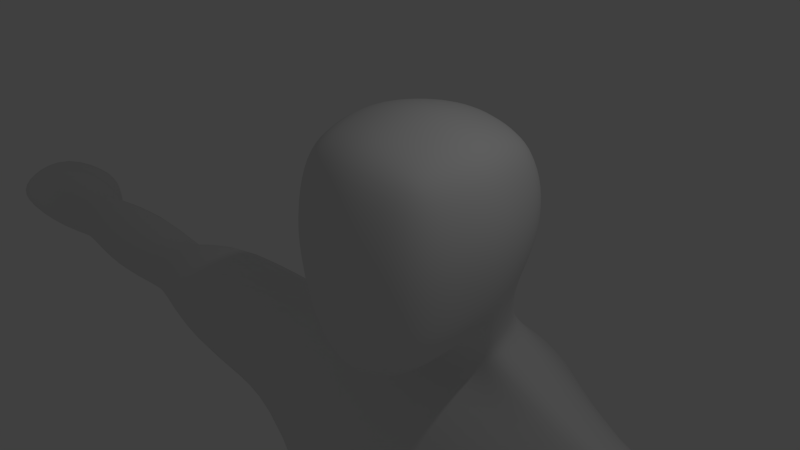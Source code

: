 # Source: boxer.blend  (saved by Blender 2.69.0; exported with 4.5.12 LTS)
import bpy
from mathutils import Matrix  # noqa: F401  (used for matrix-valued properties, if any)

bpy.ops.wm.read_factory_settings(use_empty=True)
scene = bpy.context.scene
scene.name = 'Scene'

# ---- collections
col_collection_1 = bpy.data.collections.new('Collection 1'); scene.collection.children.link(col_collection_1)

# ---- materials (node trees are filled in below, after node groups)
mat_material = bpy.data.materials.new('Material')
mat_material.alpha_threshold = 0.0
mat_material.use_transparent_shadow = False
mat_material.roughness = 0.5
mat_material.line_color = (0.0, 0.0, 0.0, 1.0)

# ---- material node trees

# ---- world
world_world = bpy.data.worlds.new('World'); scene.world = world_world
world_world.color = (0.05088, 0.05088, 0.05088)
world_world.use_sun_shadow = False
world_world.sun_shadow_jitter_overblur = 0.0
world_world.cycles.sampling_method = 'MANUAL'
world_world.cycles.sample_map_resolution = 256

# ---- cameras
cam_camera = bpy.data.cameras.new('Camera')
cam_camera.clip_end = 100.0
cam_camera.lens = 35.0
cam_camera.sensor_width = 32.0
cam_camera.sensor_height = 18.0
cam_camera.ortho_scale = 7.314
cam_camera.dof.focus_distance = 0.0
cam_camera.dof.aperture_fstop = 128.0

# ---- lights
light_lamp = bpy.data.lights.new('Lamp', 'POINT')
light_lamp.transmission_factor = 0.0
light_lamp.cutoff_distance = 30.0
light_lamp.energy = 100.0
light_lamp.shadow_buffer_clip_start = 1.001
light_lamp.shadow_soft_size = 0.1
light_lamp.shadow_maximum_resolution = 0.006
light_lamp.use_absolute_resolution = True
light_lamp.cycles.use_multiple_importance_sampling = False

# ---- meshes
me_cube_001 = bpy.data.meshes.new('Cube.001')
me_cube_001.from_pydata([(1.0, 1.812, -0.6515), (1.0, -0.2486, -1.179), (1.0, 1.812, 1.348), (1.0, -0.209, 1.316), (1.138, 1.29, -0.8274), (1.195, 0.7822, -0.9875), (1.138, 0.2668, -1.124), (0.5, 1.945, -0.7965), (1.138, 2.004, -0.07019), (1.195, 2.061, 0.4298), (1.138, 2.004, 0.9298), (0.5, -0.4063, -1.607), (1.138, -0.3709, -0.4861), (1.195, -0.4124, 0.2071), (1.138, -0.3472, 0.8102), (1.138, 1.291, 1.454), (1.195, 0.791, 1.511), (1.138, 0.291, 1.454), (0.5, 1.945, 1.479), (0.5, -0.3467, 1.454), (0.3613, 2.162, -1.583), (0.7225, 2.066, -1.478), (0.5973, 0.768, -1.413), (0.5688, 0.1364, -1.657), (0.6044, 1.36, 1.663), (0.6476, 0.791, 1.749), (0.6044, 0.2222, 1.663), (1.346, 1.372, -0.2695), (1.433, 0.7891, -0.3543), (1.346, 0.21, -0.4406), (1.441, 1.398, 0.3302), (1.544, 0.791, 0.3164), (1.441, 0.1922, 0.2978), (1.346, 1.372, 0.9393), (1.433, 0.791, 0.964), (1.346, 0.2222, 0.9208), (0.5688, -0.6057, -0.9154), (0.5973, -0.6734, 0.02879), (0.5688, -0.5583, 0.885), (0.5688, 2.213, 1.034), (0.5973, 2.308, 0.4298), (2.903, 1.703, -11.79), (0.5688, 2.213, -0.1746), (2.268, 2.348, -2.696), (1.134, 2.866, -11.14), (4.029, 1.447, -2.999), (4.158, 1.143, -2.871), (1.134, 3.36, -2.696), (2.709, 0.8285, -11.14), (2.58, 1.447, -11.14), (2.268, 2.082, -11.14), (1.355, 0.1968, -8.264), (2.268, 2.082, -8.264), (1.355, 0.7835, -2.985), (2.58, 1.447, -8.264), (2.709, 0.8285, -8.264), (1.134, 2.866, -8.264), (0.8632, 1.322, -1.721), (0.4316, 1.311, -2.028), (0.822, 1.689, -1.605), (0.8413, 2.256, -1.691), (0.4206, 2.368, -1.813), (1.355, 0.1968, -5.778), (1.355, 0.1968, -11.14), (1.005, 1.39, -1.974), (0.5025, 1.378, -2.331), (0.9571, 1.817, -1.839), (1.134, 3.36, -5.362), (4.158, 0.8285, -5.664), (4.029, 1.447, -5.664), (2.268, 2.348, -5.362), (0.3676, 1.613, -14.72), (0.1927, 2.38, -13.27), (0.3313, 0.7036, -13.38), (0.6374, 2.61, -12.26), (0.8148, 0.4641, -12.32), (3.032, 0.5508, -11.79), (2.591, 2.887, -11.79), (3.671, 1.703, -13.18), (1.135, 1.613, -16.12), (0.9601, 2.38, -14.66), (1.099, 0.7036, -14.78), (1.405, 2.61, -13.66), (1.582, 0.4641, -13.72), (3.8, 0.5508, -13.18), (3.358, 2.887, -13.18), (3.671, 1.703, -13.18), (1.135, 1.613, -16.12), (0.9601, 2.38, -14.66), (1.099, 0.7036, -14.78), (1.405, 2.61, -13.66), (1.582, 0.4641, -13.72), (3.8, 0.5508, -13.18), (3.358, 2.887, -13.18), (4.298, 1.703, -15.21), (1.763, 1.613, -18.14), (1.588, 2.38, -16.69), (1.727, 0.7036, -16.8), (2.033, 2.61, -15.68), (2.21, 0.4641, -15.74), (4.428, 0.5508, -15.21), (3.986, 2.887, -15.21), (3.804, 1.67, -18.04), (2.08, 1.613, -18.04), (1.961, 2.092, -18.04), (2.055, 1.046, -18.04), (2.263, 2.235, -18.04), (2.384, 0.8966, -18.04), (3.892, 0.9507, -18.04), (3.592, 2.408, -18.04), (3.735, 1.67, -20.27), (2.01, 1.613, -20.27), (1.891, 2.092, -20.27), (1.986, 1.046, -20.27), (2.194, 2.235, -20.27), (2.314, 0.8966, -20.27), (3.823, 0.9507, -20.27), (3.522, 2.408, -20.27), (4.786, 2.038, -22.32), (1.624, 1.935, -22.32), (1.406, 2.813, -22.32), (1.579, 0.8947, -22.32), (1.961, 3.075, -22.32), (2.182, 0.6207, -22.32), (4.947, 0.7199, -22.32), (4.397, 3.392, -22.32), (3.732, 1.677, -23.88), (1.783, 1.613, -23.88), (1.648, 2.154, -23.88), (1.755, 0.9718, -23.88), (1.99, 2.316, -23.88), (2.126, 0.8029, -23.88), (3.832, 0.864, -23.88), (3.492, 2.512, -23.88), (3.462, 1.663, -25.22), (1.956, 1.613, -25.22), (1.852, 2.031, -25.22), (1.935, 1.118, -25.22), (2.116, 2.156, -25.22), (2.222, 0.9876, -25.22), (3.539, 1.035, -25.22), (3.276, 2.307, -25.22), (3.378, 1.663, -26.33), (1.873, 1.613, -26.33), (1.769, 2.031, -26.33), (1.851, 1.118, -26.33), (2.033, 2.156, -26.33), (2.138, 0.9876, -26.33), (3.455, 1.035, -26.33), (3.193, 2.307, -26.33), (3.378, 1.663, -27.24), (1.873, 1.613, -27.24), (1.769, 2.031, -27.24), (1.851, 1.118, -27.24), (2.033, 2.156, -27.24), (2.138, 0.9876, -27.24), (3.455, 1.035, -27.24), (3.193, 2.307, -27.24), (3.378, 1.663, -27.67), (1.873, 1.613, -27.67), (1.769, 2.031, -27.67), (1.851, 1.118, -27.67), (2.033, 2.156, -27.67), (2.119, 0.9855, -27.63), (3.455, 1.035, -27.63), (3.193, 2.307, -27.67), (3.363, 1.67, -28.25), (1.333, 1.53, -28.25), (1.769, 2.031, -28.25), (1.071, 0.8343, -28.25), (2.033, 2.156, -28.25), (1.901, -1.191, -27.96), (3.661, 1.152, -28.24), (3.193, 2.307, -28.25), (2.728, 1.879, -28.73), (0.9748, 1.322, -28.73), (1.495, 1.96, -28.73), (1.071, 0.8343, -28.73), (1.786, 2.121, -28.73), (1.589, -1.145, -28.0), (3.661, 1.152, -28.71), (2.928, 2.379, -28.73), (2.728, 1.879, -29.06), (0.9748, 1.322, -29.06), (1.079, 1.787, -29.06), (1.071, 0.8343, -29.06), (1.298, 1.981, -29.06), (1.658, 0.8677, -29.06), (3.661, 1.152, -29.04), (2.371, 2.447, -29.06), (1.564, -0.1872, -27.98), (1.822, -0.274, -27.96), (3.075, 0.1359, -27.96), (1.813, 0.2674, -27.86), (1.903, -2.732, -27.67), (4.054, 0.418, -28.25), (1.813, 0.2674, -28.34), (2.214, -2.777, -27.63), (4.054, 0.418, -28.73), (1.813, 0.2674, -28.66), (1.714, -0.2229, -28.98), (4.054, 0.418, -29.06), (3.153, -0.7809, -27.96), (0.8603, -1.355, -28.25), (1.134, 3.36, -4.108), (3.961, -0.5481, -28.25), (0.8603, -1.355, -28.73), (2.268, 2.348, -4.108), (3.961, -0.5481, -28.73), (0.8603, -1.355, -29.06), (1.447, -1.321, -29.06), (3.961, -0.5481, -29.06), (3.467, -2.367, -27.63), (1.042, -2.979, -28.25), (1.933, -4.001, -28.2), (4.143, -2.173, -28.25), (1.042, -2.979, -28.73), (1.933, -4.001, -28.67), (4.143, -2.173, -28.73), (1.042, -2.979, -29.06), (1.933, -4.001, -29.0), (4.143, -2.173, -29.06), (1.355, 0.4729, -4.463), (4.158, 0.9767, -4.35), (3.804, 2.193, -2.991), (4.776, 1.564, -2.643), (5.655, 0.9621, -3.215), (5.43, 1.029, -5.437), (4.458, 1.658, -5.785), (3.579, 2.259, -5.213), (3.308, 2.481, -4.056), (5.926, 0.7404, -4.373), (7.049, 1.84, -3.72), (5.743, 2.193, -2.991), (6.715, 1.564, -2.648), (7.594, 0.9622, -3.215), (7.369, 1.029, -5.434), (6.397, 1.658, -5.785), (5.518, 2.259, -5.213), (5.247, 2.481, -4.056), (7.865, 0.7404, -4.373), (9.459, 2.07, -3.302), (8.021, 1.581, -3.576), (8.9, 1.317, -3.797), (8.675, 1.359, -4.741), (7.703, 1.619, -4.878), (6.824, 1.867, -4.641), (6.553, 1.959, -4.161), (9.171, 1.237, -4.295), (11.02, 1.741, -3.791), (10.43, 1.57, -3.041), (11.31, 1.091, -3.47), (11.09, 1.144, -5.137), (10.11, 1.644, -5.399), (9.234, 2.123, -4.969), (8.963, 2.299, -4.101), (11.58, 0.9145, -4.339), (11.99, 1.582, -3.548), (12.87, 1.355, -3.743), (12.65, 1.332, -4.816), (11.68, 1.612, -4.823), (10.8, 1.757, -4.585), (10.53, 1.812, -4.171), (13.14, 1.382, -4.295), (13.06, 2.037, -3.517), (12.54, 2.043, -3.421), (13.51, 1.571, -3.193), (14.39, 1.119, -3.568), (14.17, 1.169, -5.023), (13.2, 1.641, -5.25), (12.32, 2.093, -4.876), (12.05, 2.259, -4.118), (14.66, 0.953, -4.326), (14.1, 1.536, -3.389), (14.91, 0.9344, -3.647), (14.69, 0.9885, -4.936), (13.72, 1.576, -5.138), (12.84, 2.096, -4.806), (12.57, 2.308, -4.134), (15.18, 0.6423, -4.318), (13.33, 3.002, -3.809), (15.06, 2.151, -3.128), (15.17, 1.104, -3.89), (14.95, 1.21, -4.713), (13.97, 2.18, -4.83), (13.23, 3.022, -4.634), (13.59, 2.934, -4.273), (15.44, 0.7612, -4.313), (15.57, 2.135, -5.279), (-1.0, 1.812, -0.6515), (-1.0, -0.2486, -1.179), (-1.0, 1.812, 1.348), (-1.0, -0.209, 1.316), (-1.138, 1.29, -0.8274), (-1.195, 0.7822, -0.9875), (-1.138, 0.2668, -1.124), (-0.5, 1.945, -0.7965), (0.0, 2.0, -0.8568), (-1.138, 2.004, -0.07019), (-1.195, 2.061, 0.4298), (-1.138, 2.004, 0.9298), (-0.5, -0.4063, -1.607), (0.0, -0.4604, -1.729), (-1.138, -0.3709, -0.4861), (-1.195, -0.4124, 0.2071), (-1.138, -0.3472, 0.8102), (-1.138, 1.291, 1.454), (-1.195, 0.791, 1.511), (-1.138, 0.291, 1.454), (-0.5, 1.945, 1.479), (0.0, 2.0, 1.532), (-0.5, -0.3467, 1.454), (0.0, -0.4037, 1.511), (0.0, 2.202, -1.627), (-0.3613, 2.162, -1.583), (-0.7225, 2.066, -1.478), (-0.5973, 0.768, -1.413), (0.0, 0.7622, -1.586), (-0.5688, 0.1364, -1.657), (0.0, 0.08654, -1.86), (-0.6044, 1.36, 1.663), (-0.6476, 0.791, 1.749), (-0.6044, 0.2222, 1.663), (0.0, 1.388, 1.758), (0.0, 0.791, 1.86), (0.0, 0.1937, 1.758), (-1.346, 1.372, -0.2695), (-1.433, 0.7891, -0.3543), (-1.346, 0.21, -0.4406), (-1.441, 1.398, 0.3302), (-1.544, 0.791, 0.3164), (-1.441, 0.1922, 0.2978), (-1.346, 1.372, 0.9393), (-1.433, 0.791, 0.964), (-1.346, 0.2222, 0.9208), (-0.5688, -0.6057, -0.9154), (0.0, -0.7029, -1.096), (-0.5973, -0.6734, 0.02879), (0.0, -0.7813, -0.04289), (-0.5688, -0.5583, 0.885), (0.0, -0.6456, 0.9181), (-0.5688, 2.213, 1.034), (0.0, 2.3, 1.077), (-0.5973, 2.308, 0.4298), (0.0, 2.41, 0.4298), (-2.903, 1.703, -11.79), (-0.5688, 2.213, -0.1746), (0.0, 2.3, -0.2178), (0.0, 2.99, -11.14), (-2.268, 2.348, -2.696), (-1.134, 2.866, -11.14), (-4.029, 1.447, -2.999), (-4.158, 1.143, -2.871), (-1.134, 3.36, -2.696), (0.0, 3.484, -2.696), (-2.709, 0.8285, -11.14), (-2.58, 1.447, -11.14), (-2.268, 2.082, -11.14), (-1.355, 0.1968, -8.264), (0.0, 0.1838, -8.264), (-2.268, 2.082, -8.264), (-1.355, 0.7835, -2.985), (0.0, 0.7705, -2.985), (-2.58, 1.447, -8.264), (-2.709, 0.8285, -8.264), (-1.134, 2.866, -8.264), (0.0, 2.99, -8.264), (-0.8632, 1.322, -1.721), (-0.4316, 1.311, -2.028), (0.0, 1.307, -2.154), (-0.822, 1.689, -1.605), (-0.8413, 2.256, -1.691), (-0.4206, 2.368, -1.813), (0.0, 2.414, -1.864), (0.0, 0.1838, -5.778), (-1.355, 0.1968, -5.778), (-1.355, 0.1968, -11.14), (0.0, 0.1838, -11.14), (0.0, 3.484, -5.362), (-1.005, 1.39, -1.974), (-0.5025, 1.378, -2.331), (0.0, 1.404, -2.324), (-0.9571, 1.817, -1.839), (-1.134, 3.36, -5.362), (-4.158, 0.8285, -5.664), (-4.029, 1.447, -5.664), (-2.268, 2.348, -5.362), (0.0, 1.709, -14.72), (-0.3676, 1.613, -14.72), (0.0, 2.458, -13.27), (-0.1927, 2.38, -13.27), (-0.3313, 0.7036, -13.38), (0.0, 0.6954, -13.38), (0.0, 2.71, -12.26), (-0.6374, 2.61, -12.26), (-0.8148, 0.4641, -12.32), (0.0, 0.4537, -12.32), (-3.032, 0.5508, -11.79), (-2.591, 2.887, -11.79), (-3.671, 1.703, -13.18), (-1.135, 1.613, -16.12), (-0.9601, 2.38, -14.66), (-1.099, 0.7036, -14.78), (-1.405, 2.61, -13.66), (-1.582, 0.4641, -13.72), (-3.8, 0.5508, -13.18), (-3.358, 2.887, -13.18), (-3.671, 1.703, -13.18), (-1.135, 1.613, -16.12), (-0.9601, 2.38, -14.66), (-1.099, 0.7036, -14.78), (-1.405, 2.61, -13.66), (-1.582, 0.4641, -13.72), (-3.8, 0.5508, -13.18), (-3.358, 2.887, -13.18), (-4.298, 1.703, -15.21), (-1.763, 1.613, -18.14), (-1.588, 2.38, -16.69), (-1.727, 0.7036, -16.8), (-2.033, 2.61, -15.68), (-2.21, 0.4641, -15.74), (-4.428, 0.5508, -15.21), (-3.986, 2.887, -15.21), (-3.804, 1.67, -18.04), (-2.08, 1.613, -18.04), (-1.961, 2.092, -18.04), (-2.055, 1.046, -18.04), (-2.263, 2.235, -18.04), (-2.384, 0.8966, -18.04), (-3.892, 0.9507, -18.04), (-3.592, 2.408, -18.04), (-3.735, 1.67, -20.27), (-2.01, 1.613, -20.27), (-1.891, 2.092, -20.27), (-1.986, 1.046, -20.27), (-2.194, 2.235, -20.27), (-2.314, 0.8966, -20.27), (-3.823, 0.9507, -20.27), (-3.522, 2.408, -20.27), (-4.786, 2.038, -22.32), (-1.624, 1.935, -22.32), (-1.406, 2.813, -22.32), (-1.579, 0.8947, -22.32), (-1.961, 3.075, -22.32), (-2.182, 0.6207, -22.32), (-4.947, 0.7199, -22.32), (-4.397, 3.392, -22.32), (-3.732, 1.677, -23.88), (-1.783, 1.613, -23.88), (-1.648, 2.154, -23.88), (-1.755, 0.9718, -23.88), (-1.99, 2.316, -23.88), (-2.126, 0.8029, -23.88), (-3.832, 0.864, -23.88), (-3.492, 2.512, -23.88), (-3.462, 1.663, -25.22), (-1.956, 1.613, -25.22), (-1.852, 2.031, -25.22), (-1.935, 1.118, -25.22), (-2.116, 2.156, -25.22), (-2.222, 0.9876, -25.22), (-3.539, 1.035, -25.22), (-3.276, 2.307, -25.22), (-3.378, 1.663, -26.33), (-1.873, 1.613, -26.33), (-1.769, 2.031, -26.33), (-1.851, 1.118, -26.33), (-2.033, 2.156, -26.33), (-2.138, 0.9876, -26.33), (-3.455, 1.035, -26.33), (-3.193, 2.307, -26.33), (-3.378, 1.663, -27.24), (-1.873, 1.613, -27.24), (-1.769, 2.031, -27.24), (-1.851, 1.118, -27.24), (-2.033, 2.156, -27.24), (-2.138, 0.9876, -27.24), (-3.455, 1.035, -27.24), (-3.193, 2.307, -27.24), (-3.378, 1.663, -27.67), (-1.873, 1.613, -27.67), (-1.769, 2.031, -27.67), (-1.851, 1.118, -27.67), (-2.033, 2.156, -27.67), (-2.119, 0.9855, -27.63), (-3.455, 1.035, -27.63), (-3.193, 2.307, -27.67), (-3.363, 1.67, -28.25), (-1.333, 1.53, -28.25), (-1.769, 2.031, -28.25), (-1.071, 0.8343, -28.25), (-2.033, 2.156, -28.25), (-1.901, -1.191, -27.96), (-3.661, 1.152, -28.24), (-3.193, 2.307, -28.25), (-2.728, 1.879, -28.73), (-0.9748, 1.322, -28.73), (-1.495, 1.96, -28.73), (-1.071, 0.8343, -28.73), (-1.786, 2.121, -28.73), (-1.589, -1.145, -28.0), (-3.661, 1.152, -28.71), (-2.928, 2.379, -28.73), (-2.728, 1.879, -29.06), (-0.9748, 1.322, -29.06), (-1.079, 1.787, -29.06), (-1.071, 0.8343, -29.06), (-1.298, 1.981, -29.06), (-1.658, 0.8677, -29.06), (-3.661, 1.152, -29.04), (-2.371, 2.447, -29.06), (-1.564, -0.1872, -27.98), (-1.822, -0.274, -27.96), (-3.075, 0.1359, -27.96), (-1.813, 0.2674, -27.86), (-1.903, -2.732, -27.67), (-4.054, 0.418, -28.25), (-1.813, 0.2674, -28.34), (-2.214, -2.777, -27.63), (-4.054, 0.418, -28.73), (-1.813, 0.2674, -28.66), (-1.714, -0.2229, -28.98), (-4.054, 0.418, -29.06), (-3.153, -0.7809, -27.96), (-0.8603, -1.355, -28.25), (-1.134, 3.36, -4.108), (-3.961, -0.5481, -28.25), (-0.8603, -1.355, -28.73), (-2.268, 2.348, -4.108), (-3.961, -0.5481, -28.73), (-0.8603, -1.355, -29.06), (-1.447, -1.321, -29.06), (-3.961, -0.5481, -29.06), (-3.467, -2.367, -27.63), (-1.042, -2.979, -28.25), (-1.933, -4.001, -28.2), (-4.143, -2.173, -28.25), (-1.042, -2.979, -28.73), (-1.933, -4.001, -28.67), (-4.143, -2.173, -28.73), (-1.042, -2.979, -29.06), (-1.933, -4.001, -29.0), (-4.143, -2.173, -29.06), (0.0, 3.484, -4.108), (-1.355, 0.4729, -4.463), (-4.158, 0.9767, -4.35), (0.0, 0.4599, -4.463), (-3.804, 2.193, -2.991), (-4.776, 1.564, -2.643), (-5.655, 0.9621, -3.215), (-5.43, 1.029, -5.437), (-4.458, 1.658, -5.785), (-3.579, 2.259, -5.213), (-3.308, 2.481, -4.056), (-5.926, 0.7404, -4.373), (-7.049, 1.84, -3.72), (-5.743, 2.193, -2.991), (-6.715, 1.564, -2.648), (-7.594, 0.9622, -3.215), (-7.369, 1.029, -5.434), (-6.397, 1.658, -5.785), (-5.518, 2.259, -5.213), (-5.247, 2.481, -4.056), (-7.865, 0.7404, -4.373), (-9.459, 2.07, -3.302), (-8.021, 1.581, -3.576), (-8.9, 1.317, -3.797), (-8.675, 1.359, -4.741), (-7.703, 1.619, -4.878), (-6.824, 1.867, -4.641), (-6.553, 1.959, -4.161), (-9.171, 1.237, -4.295), (-11.02, 1.741, -3.791), (-10.43, 1.57, -3.041), (-11.31, 1.091, -3.47), (-11.09, 1.144, -5.137), (-10.11, 1.644, -5.399), (-9.234, 2.123, -4.969), (-8.963, 2.299, -4.101), (-11.58, 0.9145, -4.339), (-11.99, 1.582, -3.548), (-12.87, 1.355, -3.743), (-12.65, 1.332, -4.816), (-11.68, 1.612, -4.823), (-10.8, 1.757, -4.585), (-10.53, 1.812, -4.171), (-13.14, 1.382, -4.295), (-13.06, 2.037, -3.517), (-12.54, 2.043, -3.421), (-13.51, 1.571, -3.193), (-14.39, 1.119, -3.568), (-14.17, 1.169, -5.023), (-13.2, 1.641, -5.25), (-12.32, 2.093, -4.876), (-12.05, 2.259, -4.118), (-14.66, 0.953, -4.326), (-14.1, 1.536, -3.389), (-14.91, 0.9344, -3.647), (-14.69, 0.9885, -4.936), (-13.72, 1.576, -5.138), (-12.84, 2.096, -4.806), (-12.57, 2.308, -4.134), (-15.18, 0.6423, -4.318), (-13.33, 3.002, -3.809), (-15.06, 2.151, -3.128), (-15.17, 1.104, -3.89), (-14.95, 1.21, -4.713), (-13.97, 2.18, -4.83), (-13.23, 3.022, -4.634), (-13.59, 2.934, -4.273), (-15.44, 0.7612, -4.313), (-15.57, 2.135, -5.279)], [], [(35, 17, 3, 14), (61, 60, 43, 47), (373, 61, 47, 354), (64, 65, 53, 46), (65, 381, 362, 53), (5, 6, 23, 22), (22, 23, 319, 317), (6, 1, 11, 23), (23, 11, 302, 319), (17, 26, 19, 3), (26, 325, 312, 19), (2, 18, 24, 15), (15, 24, 25, 16), (16, 25, 26, 17), (18, 310, 323, 24), (24, 323, 324, 25), (25, 324, 325, 26), (6, 29, 12, 1), (29, 32, 13, 12), (32, 35, 14, 13), (0, 8, 27, 4), (4, 27, 28, 5), (5, 28, 29, 6), (8, 9, 30, 27), (27, 30, 31, 28), (28, 31, 32, 29), (9, 10, 33, 30), (30, 33, 34, 31), (31, 34, 35, 32), (10, 2, 15, 33), (33, 15, 16, 34), (34, 16, 17, 35), (1, 12, 36, 11), (11, 36, 336, 302), (12, 13, 37, 36), (36, 37, 338, 336), (13, 14, 38, 37), (37, 38, 340, 338), (14, 3, 19, 38), (38, 19, 312, 340), (2, 10, 39, 18), (18, 39, 342, 310), (10, 9, 40, 39), (39, 40, 344, 342), (9, 8, 42, 40), (40, 42, 347, 344), (8, 0, 7, 42), (42, 7, 297, 347), (204, 207, 70, 67), (543, 204, 67, 378), (223, 222, 62, 68), (222, 546, 374, 62), (66, 64, 46, 45), (60, 66, 45, 43), (52, 54, 49, 50), (54, 55, 48, 49), (7, 0, 21, 20), (297, 7, 20, 313), (75, 396, 392, 73), (393, 74, 72, 389), (5, 22, 58, 57), (22, 317, 369, 58), (4, 5, 57, 59), (0, 4, 59, 21), (62, 374, 359, 51), (68, 62, 51, 55), (20, 21, 60, 61), (313, 20, 61, 373), (56, 52, 50, 44), (366, 56, 44, 348), (55, 51, 63, 48), (57, 58, 65, 64), (58, 369, 381, 65), (51, 359, 377, 63), (59, 57, 64, 66), (21, 59, 66, 60), (68, 69, 228, 227), (69, 70, 229, 228), (378, 67, 56, 366), (67, 70, 52, 56), (69, 68, 55, 54), (70, 69, 54, 52), (71, 73, 392, 387), (72, 71, 387, 389), (77, 74, 44, 50), (76, 48, 63, 75), (63, 377, 396, 75), (348, 44, 74, 393), (50, 49, 41, 77), (49, 48, 76, 41), (77, 41, 78, 85), (41, 76, 84, 78), (75, 73, 81, 83), (72, 74, 82, 80), (71, 72, 80, 79), (73, 71, 79, 81), (76, 75, 83, 84), (74, 77, 85, 82), (85, 78, 86, 93), (78, 84, 92, 86), (83, 81, 89, 91), (80, 82, 90, 88), (79, 80, 88, 87), (81, 79, 87, 89), (84, 83, 91, 92), (82, 85, 93, 90), (93, 86, 94, 101), (86, 92, 100, 94), (91, 89, 97, 99), (88, 90, 98, 96), (87, 88, 96, 95), (89, 87, 95, 97), (92, 91, 99, 100), (90, 93, 101, 98), (101, 94, 102, 109), (94, 100, 108, 102), (99, 97, 105, 107), (96, 98, 106, 104), (95, 96, 104, 103), (97, 95, 103, 105), (100, 99, 107, 108), (98, 101, 109, 106), (109, 102, 110, 117), (102, 108, 116, 110), (107, 105, 113, 115), (104, 106, 114, 112), (103, 104, 112, 111), (105, 103, 111, 113), (108, 107, 115, 116), (106, 109, 117, 114), (117, 110, 118, 125), (110, 116, 124, 118), (115, 113, 121, 123), (112, 114, 122, 120), (111, 112, 120, 119), (113, 111, 119, 121), (116, 115, 123, 124), (114, 117, 125, 122), (125, 118, 126, 133), (118, 124, 132, 126), (123, 121, 129, 131), (120, 122, 130, 128), (119, 120, 128, 127), (121, 119, 127, 129), (124, 123, 131, 132), (122, 125, 133, 130), (133, 126, 134, 141), (126, 132, 140, 134), (131, 129, 137, 139), (128, 130, 138, 136), (127, 128, 136, 135), (129, 127, 135, 137), (132, 131, 139, 140), (130, 133, 141, 138), (141, 134, 142, 149), (134, 140, 148, 142), (139, 137, 145, 147), (136, 138, 146, 144), (135, 136, 144, 143), (137, 135, 143, 145), (140, 139, 147, 148), (138, 141, 149, 146), (149, 142, 150, 157), (142, 148, 156, 150), (147, 145, 153, 155), (144, 146, 154, 152), (143, 144, 152, 151), (145, 143, 151, 153), (148, 147, 155, 156), (146, 149, 157, 154), (157, 150, 158, 165), (150, 156, 164, 158), (155, 153, 161, 163), (152, 154, 162, 160), (151, 152, 160, 159), (153, 151, 159, 161), (156, 155, 163, 164), (154, 157, 165, 162), (165, 158, 166, 173), (158, 164, 172, 166), (180, 172, 195, 198), (160, 162, 170, 168), (159, 160, 168, 167), (161, 159, 167, 169), (169, 177, 196, 193), (162, 165, 173, 170), (173, 166, 174, 181), (166, 172, 180, 174), (187, 188, 201, 200), (168, 170, 178, 176), (167, 168, 176, 175), (169, 167, 175, 177), (185, 187, 200, 199), (170, 173, 181, 178), (181, 174, 182, 189), (174, 180, 188, 182), (188, 180, 198, 201), (176, 178, 186, 184), (175, 176, 184, 183), (177, 175, 183, 185), (177, 185, 199, 196), (178, 181, 189, 186), (186, 189, 182, 188, 187, 185, 183, 184), (198, 195, 205, 208), (193, 196, 206, 203), (200, 201, 211, 210), (199, 200, 210, 209), (201, 198, 208, 211), (196, 199, 209, 206), (161, 169, 193, 190), (172, 164, 192, 195), (163, 161, 190, 191), (164, 163, 191, 192), (208, 205, 215, 218), (203, 206, 216, 213), (210, 211, 221, 220), (209, 210, 220, 219), (211, 208, 218, 221), (206, 209, 219, 216), (190, 193, 203, 179), (195, 192, 202, 205), (191, 190, 179, 171), (192, 191, 171, 202), (197, 194, 213, 214), (212, 197, 214, 215), (214, 213, 216, 217), (215, 214, 217, 218), (217, 216, 219, 220), (218, 217, 220, 221), (179, 203, 213, 194), (205, 202, 212, 215), (171, 179, 194, 197), (202, 171, 197, 212), (47, 43, 207, 204), (354, 47, 204, 543), (46, 53, 222, 223), (53, 362, 546, 222), (207, 43, 224, 230), (223, 68, 227, 231), (227, 228, 237, 236), (228, 229, 238, 237), (230, 224, 233, 239), (231, 227, 236, 240), (46, 223, 231, 226), (70, 207, 230, 229), (45, 46, 226, 225), (43, 45, 225, 224), (236, 237, 245, 244), (237, 238, 246, 245), (239, 233, 232, 247), (240, 236, 244, 248), (226, 231, 240, 235), (229, 230, 239, 238), (225, 226, 235, 234), (224, 225, 234, 233), (244, 245, 253, 252), (245, 246, 254, 253), (247, 232, 241, 255), (248, 244, 252, 256), (235, 240, 248, 243), (238, 239, 247, 246), (234, 235, 243, 242), (233, 234, 242, 232), (252, 253, 260, 259), (253, 254, 261, 260), (255, 241, 249, 262), (256, 252, 259, 263), (243, 248, 256, 251), (246, 247, 255, 254), (242, 243, 251, 250), (232, 242, 250, 241), (259, 260, 269, 268), (260, 261, 270, 269), (262, 249, 265, 271), (263, 259, 268, 272), (251, 256, 263, 258), (254, 255, 262, 261), (250, 251, 258, 257), (241, 250, 257, 249), (268, 269, 276, 275), (269, 270, 277, 276), (271, 265, 264, 278), (272, 268, 275, 279), (258, 263, 272, 267), (261, 262, 271, 270), (257, 258, 267, 266), (249, 257, 266, 265), (275, 276, 284, 283), (276, 277, 285, 284), (278, 264, 280, 286), (279, 275, 283, 287), (267, 272, 279, 274), (270, 271, 278, 277), (266, 267, 274, 273), (265, 266, 273, 264), (286, 288, 284, 285), (288, 287, 283, 284), (280, 281, 288, 286), (281, 282, 287, 288), (274, 279, 287, 282), (277, 278, 286, 285), (273, 274, 282, 281), (264, 273, 281, 280), (334, 305, 292, 308), (372, 353, 349, 371), (373, 354, 353, 372), (379, 352, 361, 380), (380, 361, 362, 381), (294, 316, 318, 295), (316, 317, 319, 318), (295, 318, 301, 290), (318, 319, 302, 301), (308, 292, 311, 322), (322, 311, 312, 325), (291, 306, 320, 309), (306, 307, 321, 320), (307, 308, 322, 321), (309, 320, 323, 310), (320, 321, 324, 323), (321, 322, 325, 324), (295, 290, 303, 328), (328, 303, 304, 331), (331, 304, 305, 334), (289, 293, 326, 298), (293, 294, 327, 326), (294, 295, 328, 327), (298, 326, 329, 299), (326, 327, 330, 329), (327, 328, 331, 330), (299, 329, 332, 300), (329, 330, 333, 332), (330, 331, 334, 333), (300, 332, 306, 291), (332, 333, 307, 306), (333, 334, 308, 307), (290, 301, 335, 303), (301, 302, 336, 335), (303, 335, 337, 304), (335, 336, 338, 337), (304, 337, 339, 305), (337, 338, 340, 339), (305, 339, 311, 292), (339, 340, 312, 311), (291, 309, 341, 300), (309, 310, 342, 341), (300, 341, 343, 299), (341, 342, 344, 343), (299, 343, 346, 298), (343, 344, 347, 346), (298, 346, 296, 289), (346, 347, 297, 296), (525, 383, 386, 528), (543, 378, 383, 525), (545, 384, 375, 544), (544, 375, 374, 546), (382, 351, 352, 379), (371, 349, 351, 382), (360, 357, 356, 363), (363, 356, 355, 364), (296, 314, 315, 289), (297, 313, 314, 296), (395, 391, 392, 396), (393, 389, 390, 394), (294, 367, 368, 316), (316, 368, 369, 317), (293, 370, 367, 294), (289, 315, 370, 293), (375, 358, 359, 374), (384, 364, 358, 375), (314, 372, 371, 315), (313, 373, 372, 314), (365, 350, 357, 360), (366, 348, 350, 365), (364, 355, 376, 358), (367, 379, 380, 368), (368, 380, 381, 369), (358, 376, 377, 359), (370, 382, 379, 367), (315, 371, 382, 370), (384, 550, 551, 385), (385, 551, 552, 386), (378, 366, 365, 383), (383, 365, 360, 386), (385, 363, 364, 384), (386, 360, 363, 385), (388, 387, 392, 391), (390, 389, 387, 388), (398, 357, 350, 394), (397, 395, 376, 355), (376, 395, 396, 377), (348, 393, 394, 350), (357, 398, 345, 356), (356, 345, 397, 355), (398, 406, 399, 345), (345, 399, 405, 397), (395, 404, 402, 391), (390, 401, 403, 394), (388, 400, 401, 390), (391, 402, 400, 388), (397, 405, 404, 395), (394, 403, 406, 398), (406, 414, 407, 399), (399, 407, 413, 405), (404, 412, 410, 402), (401, 409, 411, 403), (400, 408, 409, 401), (402, 410, 408, 400), (405, 413, 412, 404), (403, 411, 414, 406), (414, 422, 415, 407), (407, 415, 421, 413), (412, 420, 418, 410), (409, 417, 419, 411), (408, 416, 417, 409), (410, 418, 416, 408), (413, 421, 420, 412), (411, 419, 422, 414), (422, 430, 423, 415), (415, 423, 429, 421), (420, 428, 426, 418), (417, 425, 427, 419), (416, 424, 425, 417), (418, 426, 424, 416), (421, 429, 428, 420), (419, 427, 430, 422), (430, 438, 431, 423), (423, 431, 437, 429), (428, 436, 434, 426), (425, 433, 435, 427), (424, 432, 433, 425), (426, 434, 432, 424), (429, 437, 436, 428), (427, 435, 438, 430), (438, 446, 439, 431), (431, 439, 445, 437), (436, 444, 442, 434), (433, 441, 443, 435), (432, 440, 441, 433), (434, 442, 440, 432), (437, 445, 444, 436), (435, 443, 446, 438), (446, 454, 447, 439), (439, 447, 453, 445), (444, 452, 450, 442), (441, 449, 451, 443), (440, 448, 449, 441), (442, 450, 448, 440), (445, 453, 452, 444), (443, 451, 454, 446), (454, 462, 455, 447), (447, 455, 461, 453), (452, 460, 458, 450), (449, 457, 459, 451), (448, 456, 457, 449), (450, 458, 456, 448), (453, 461, 460, 452), (451, 459, 462, 454), (462, 470, 463, 455), (455, 463, 469, 461), (460, 468, 466, 458), (457, 465, 467, 459), (456, 464, 465, 457), (458, 466, 464, 456), (461, 469, 468, 460), (459, 467, 470, 462), (470, 478, 471, 463), (463, 471, 477, 469), (468, 476, 474, 466), (465, 473, 475, 467), (464, 472, 473, 465), (466, 474, 472, 464), (469, 477, 476, 468), (467, 475, 478, 470), (478, 486, 479, 471), (471, 479, 485, 477), (476, 484, 482, 474), (473, 481, 483, 475), (472, 480, 481, 473), (474, 482, 480, 472), (477, 485, 484, 476), (475, 483, 486, 478), (486, 494, 487, 479), (479, 487, 493, 485), (501, 519, 516, 493), (481, 489, 491, 483), (480, 488, 489, 481), (482, 490, 488, 480), (490, 514, 517, 498), (483, 491, 494, 486), (494, 502, 495, 487), (487, 495, 501, 493), (508, 521, 522, 509), (489, 497, 499, 491), (488, 496, 497, 489), (490, 498, 496, 488), (506, 520, 521, 508), (491, 499, 502, 494), (502, 510, 503, 495), (495, 503, 509, 501), (509, 522, 519, 501), (497, 505, 507, 499), (496, 504, 505, 497), (498, 506, 504, 496), (498, 517, 520, 506), (499, 507, 510, 502), (507, 505, 504, 506, 508, 509, 503, 510), (519, 529, 526, 516), (514, 524, 527, 517), (521, 531, 532, 522), (520, 530, 531, 521), (522, 532, 529, 519), (517, 527, 530, 520), (482, 511, 514, 490), (493, 516, 513, 485), (484, 512, 511, 482), (485, 513, 512, 484), (529, 539, 536, 526), (524, 534, 537, 527), (531, 541, 542, 532), (530, 540, 541, 531), (532, 542, 539, 529), (527, 537, 540, 530), (511, 500, 524, 514), (516, 526, 523, 513), (512, 492, 500, 511), (513, 523, 492, 512), (518, 535, 534, 515), (533, 536, 535, 518), (535, 538, 537, 534), (536, 539, 538, 535), (538, 541, 540, 537), (539, 542, 541, 538), (500, 515, 534, 524), (526, 536, 533, 523), (492, 518, 515, 500), (523, 533, 518, 492), (353, 525, 528, 349), (354, 543, 525, 353), (352, 545, 544, 361), (361, 544, 546, 362), (528, 553, 547, 349), (545, 554, 550, 384), (550, 559, 560, 551), (551, 560, 561, 552), (553, 562, 556, 547), (554, 563, 559, 550), (352, 549, 554, 545), (386, 552, 553, 528), (351, 548, 549, 352), (349, 547, 548, 351), (559, 567, 568, 560), (560, 568, 569, 561), (562, 570, 555, 556), (563, 571, 567, 559), (549, 558, 563, 554), (552, 561, 562, 553), (548, 557, 558, 549), (547, 556, 557, 548), (567, 575, 576, 568), (568, 576, 577, 569), (570, 578, 564, 555), (571, 579, 575, 567), (558, 566, 571, 563), (561, 569, 570, 562), (557, 565, 566, 558), (556, 555, 565, 557), (575, 582, 583, 576), (576, 583, 584, 577), (578, 585, 572, 564), (579, 586, 582, 575), (566, 574, 579, 571), (569, 577, 578, 570), (565, 573, 574, 566), (555, 564, 573, 565), (582, 591, 592, 583), (583, 592, 593, 584), (585, 594, 588, 572), (586, 595, 591, 582), (574, 581, 586, 579), (577, 584, 585, 578), (573, 580, 581, 574), (564, 572, 580, 573), (591, 598, 599, 592), (592, 599, 600, 593), (594, 601, 587, 588), (595, 602, 598, 591), (581, 590, 595, 586), (584, 593, 594, 585), (580, 589, 590, 581), (572, 588, 589, 580), (598, 606, 607, 599), (599, 607, 608, 600), (601, 609, 603, 587), (602, 610, 606, 598), (590, 597, 602, 595), (593, 600, 601, 594), (589, 596, 597, 590), (588, 587, 596, 589), (609, 608, 607, 611), (611, 607, 606, 610), (603, 609, 611, 604), (604, 611, 610, 605), (597, 605, 610, 602), (600, 608, 609, 601), (596, 604, 605, 597), (587, 603, 604, 596)])
me_cube_001.polygons.foreach_set('use_smooth', [True] * 606)
me_cube_001.materials.append(mat_material)
me_cube_001.use_remesh_preserve_volume = False
me_cube_001.use_remesh_preserve_attributes = False
me_cube_001.use_mirror_vertex_groups = False
me_cube_001.update()
arm_armature = bpy.data.armatures.new('Armature')  # bones are not reproduced

# ---- objects
ob_armature = bpy.data.objects.new('Armature', arm_armature)
ob_cube = bpy.data.objects.new('Cube', me_cube_001)
ob_lamp = bpy.data.objects.new('Lamp', light_lamp)
ob_camera = bpy.data.objects.new('Camera', cam_camera)

# ---- transforms, parenting, visibility, modifiers, constraints
ob_armature.location = (-0.03489, 1.896, -13.3)
ob_armature.scale = (5.157, 5.157, 5.157)
ob_armature.show_in_front = True
ob_armature.lineart.crease_threshold = 0.0
ob_cube.parent = ob_armature
ob_cube.matrix_parent_inverse = Matrix(((0.1939, 0.0, 0.0, 0.006767), (0.0, 0.1939, 0.0, -0.3677), (0.0, 0.0, 0.1939, 2.579), (0.0, 0.0, 0.0, 1.0)))
ob_cube.location = (0.0, 0.0, 0.0)
ob_cube.lock_rotations_4d = False
ob_cube.empty_display_type = 'ARROWS'
ob_cube.lineart.crease_threshold = 0.0
_vg = ob_cube.vertex_groups.new(name='Stomach')
for _i, _w in zip([41, 44, 48, 49, 50, 51, 52, 54, 55, 56, 62, 63, 67, 68, 69, 70, 71, 72, 73, 74, 75, 76, 77, 78, 79, 80, 81, 82, 83, 84, 85, 86, 88, 89, 90, 91, 92, 93, 222, 345, 348, 350, 355, 356, 357, 358, 359, 360, 363, 364, 365, 366, 374, 375, 376, 377, 378, 383, 384, 385, 386, 387, 388, 389, 390, 391, 392, 393, 394, 395, 396, 397, 398, 399, 400, 401, 402, 403, 404, 405, 406, 407, 409, 410, 411, 412, 413, 414, 544], [0.2765, 0.9154, 0.7158, 0.7071, 0.7655, 0.7411, 0.708, 0.483, 0.4664, 0.8768, 0.1252, 0.8582, 0.09032, 0.03665, 0.08252, 0.09735, 0.3367, 0.8467, 0.6465, 0.8183, 0.7386, 0.3119, 0.3373, 0.08468, 0.01549, 0.1438, 0.1435, 0.1385, 0.1498, 0.1022, 0.08308, 0.03731, 0.02212, 0.04436, 0.02703, 0.05636, 0.05174, 0.03029, 0.01482, 0.2716, 0.9733, 0.9217, 0.7204, 0.7122, 0.7721, 0.7457, 0.844, 0.7143, 0.4818, 0.4643, 0.8834, 0.9335, 0.1048, 0.1229, 0.8631, 0.9258, 0.07782, 0.08776, 0.03758, 0.08377, 0.09623, 0.5814, 0.3549, 0.9318, 0.8669, 0.6596, 0.7898, 0.9498, 0.8318, 0.7457, 0.8733, 0.3076, 0.3355, 0.07759, 0.0357, 0.166, 0.1566, 0.1506, 0.1522, 0.09567, 0.07779, 0.02639, 0.04504, 0.05465, 0.03627, 0.05703, 0.04332, 0.02163, 0.01221]): _vg.add([_i], _w, 'REPLACE')
_vg = ob_cube.vertex_groups.new(name='Chest')
for _i, _w in zip([0, 1, 4, 5, 6, 7, 11, 20, 21, 22, 23, 43, 45, 46, 47, 48, 49, 50, 51, 52, 53, 54, 55, 56, 57, 58, 59, 60, 61, 62, 63, 64, 65, 66, 67, 68, 69, 70, 204, 207, 222, 223, 224, 228, 229, 230, 289, 293, 294, 295, 296, 297, 301, 302, 313, 314, 315, 316, 317, 318, 319, 349, 351, 352, 353, 354, 355, 356, 357, 358, 359, 360, 361, 362, 363, 364, 365, 366, 367, 368, 369, 370, 371, 372, 373, 374, 375, 376, 378, 379, 380, 381, 382, 383, 384, 385, 386, 525, 528, 543, 544, 545, 546, 547, 551, 552, 553], [0.04076, 0.002, 0.0518, 0.05088, 0.0162, 0.03378, 0.01478, 0.1886, 0.2035, 0.09448, 0.05149, 0.5225, 0.1945, 0.1228, 0.8643, 0.05915, 0.0555, 0.0234, 0.2159, 0.1994, 0.7767, 0.3691, 0.3872, 0.0944, 0.2155, 0.246, 0.198, 0.728, 0.809, 0.725, 0.0172, 0.6896, 0.718, 0.6713, 0.8348, 0.188, 0.2086, 0.5721, 0.8731, 0.5868, 0.7744, 0.06944, 0.07646, 0.06087, 0.08684, 0.01958, 0.02915, 0.04198, 0.04261, 0.01142, 0.02289, 0.007409, 0.01288, 0.01779, 0.1539, 0.1741, 0.1896, 0.0892, 0.1033, 0.04886, 0.05438, 0.5387, 0.2069, 0.1322, 0.873, 0.926, 0.05867, 0.0549, 0.02122, 0.2143, 0.135, 0.1985, 0.7896, 0.9136, 0.3763, 0.3949, 0.09056, 0.05636, 0.2042, 0.2345, 0.258, 0.1852, 0.742, 0.8196, 0.8502, 0.8444, 0.7339, 0.01517, 0.8894, 0.7043, 0.7331, 0.7813, 0.6861, 0.8426, 0.1966, 0.2195, 0.586, 0.8814, 0.6055, 0.9344, 0.7843, 0.07241, 0.9215, 0.08492, 0.06489, 0.09796, 0.06277]): _vg.add([_i], _w, 'REPLACE')
_vg = ob_cube.vertex_groups.new(name='Head')
for _i, _w in zip([0, 1, 2, 3, 4, 5, 6, 7, 8, 9, 10, 11, 12, 13, 14, 15, 16, 17, 18, 19, 20, 21, 22, 23, 24, 25, 26, 27, 28, 29, 30, 31, 32, 33, 34, 35, 36, 37, 38, 39, 40, 42, 43, 47, 53, 57, 58, 59, 60, 61, 64, 65, 66, 289, 290, 291, 292, 293, 294, 295, 296, 297, 298, 299, 300, 301, 302, 303, 304, 305, 306, 307, 308, 309, 310, 311, 312, 313, 314, 315, 316, 317, 318, 319, 320, 321, 322, 323, 324, 325, 326, 327, 328, 329, 330, 331, 332, 333, 334, 335, 336, 337, 338, 339, 340, 341, 342, 343, 344, 346, 347, 349, 353, 354, 361, 362, 367, 368, 369, 370, 371, 372, 373, 379, 380, 381, 382], [0.9513, 0.972, 0.9978, 0.9973, 0.9429, 0.9436, 0.964, 0.9562, 0.9832, 0.9925, 0.9963, 0.9655, 0.9836, 0.9918, 0.9957, 0.998, 0.9981, 0.9978, 0.9985, 0.9979, 0.8083, 0.7858, 0.8994, 0.9453, 0.9991, 0.9992, 0.9988, 0.9791, 0.979, 0.982, 0.9911, 0.991, 0.9916, 0.996, 0.996, 0.9959, 0.9812, 0.9915, 0.9961, 0.9973, 0.9942, 0.986, 0.05961, 0.04864, 0.07459, 0.7627, 0.7399, 0.7794, 0.2256, 0.1873, 0.2036, 0.2452, 0.2091, 0.9578, 0.9737, 0.9982, 0.9976, 0.9497, 0.949, 0.9668, 0.9621, 0.9706, 0.9859, 0.9938, 0.9969, 0.9666, 0.9641, 0.9848, 0.9925, 0.9961, 0.9984, 0.9985, 0.9981, 0.9987, 0.9989, 0.9981, 0.9983, 0.8448, 0.8237, 0.8019, 0.9056, 0.8922, 0.9477, 0.9428, 0.9993, 0.9994, 0.999, 0.9996, 1.0, 0.9993, 0.9822, 0.9817, 0.9838, 0.9926, 0.9924, 0.9926, 0.9967, 0.9967, 0.9964, 0.9818, 0.9799, 0.9919, 0.9914, 0.9964, 0.9965, 0.9976, 0.9979, 0.995, 0.9955, 0.988, 0.9897, 0.05715, 0.04217, 0.02343, 0.0699, 0.05338, 0.7768, 0.7535, 0.7347, 0.7952, 0.2172, 0.1785, 0.1469, 0.1961, 0.2343, 0.2069, 0.2017]): _vg.add([_i], _w, 'REPLACE')
_vg = ob_cube.vertex_groups.new(name='Upper Arm.L')
for _i, _w in zip([43, 45, 46, 47, 52, 53, 54, 55, 60, 62, 64, 65, 66, 67, 68, 69, 70, 204, 207, 222, 223, 224, 225, 226, 227, 228, 229, 230, 231, 232, 233, 234, 235, 236, 237, 238, 239, 240, 241, 242, 243, 244, 245, 246, 247, 248, 253, 254], [0.4115, 0.7833, 0.8656, 0.07735, 0.06721, 0.1367, 0.1165, 0.1146, 0.03759, 0.1362, 0.1033, 0.01551, 0.1172, 0.06714, 0.7628, 0.7018, 0.3222, 0.08948, 0.3702, 0.1678, 0.9211, 0.9208, 1.008, 0.9952, 0.9698, 0.9191, 0.8914, 0.9617, 0.9861, 0.8761, 1.015, 1.01, 0.9063, 0.9417, 0.9837, 0.9834, 1.0, 0.9076, 0.07998, 0.653, 0.297, 0.6213, 0.8031, 0.9526, 0.9926, 0.2082, 0.09677, 0.128]): _vg.add([_i], _w, 'REPLACE')
_vg = ob_cube.vertex_groups.new(name='Lower Arm.L')
for _i, _w in zip([232, 235, 236, 240, 241, 242, 243, 244, 245, 246, 248, 249, 250, 251, 252, 253, 254, 255, 256, 257, 258, 259, 260, 261, 262, 263, 264, 265, 266, 267, 268, 269, 270, 271, 276, 277, 278, 285], [0.13, 0.09854, 0.05686, 0.09275, 0.9508, 0.3572, 0.6996, 0.3784, 0.1966, 0.04322, 0.788, 0.8906, 0.9904, 0.9651, 0.9905, 0.9006, 0.8702, 0.9975, 0.9486, 0.6797, 0.3353, 0.6334, 0.9123, 0.9481, 0.9258, 0.2105, 0.09819, 0.7046, 0.2653, 0.03211, 0.02234, 0.2662, 0.7925, 0.998, 0.07098, 0.1226, 0.04135, 0.01161]): _vg.add([_i], _w, 'REPLACE')
_vg = ob_cube.vertex_groups.new(name='Hand.L')
for _i, _w in zip([249, 251, 256, 257, 258, 259, 260, 261, 262, 263, 264, 265, 266, 267, 268, 269, 270, 272, 273, 274, 275, 276, 277, 278, 279, 280, 281, 282, 283, 284, 285, 286, 287, 288], [0.0924, 0.07515, 0.07008, 0.3235, 0.6736, 0.3705, 0.09626, 0.01431, 0.05215, 0.7919, 0.9021, 0.2952, 0.7406, 0.9631, 0.9644, 0.735, 0.2105, 0.9925, 0.9933, 1.049, 0.9938, 0.9295, 0.8779, 0.9544, 1.02, 0.9867, 1.004, 1.027, 1.0, 0.9848, 0.9693, 0.9916, 1.014, 0.9987]): _vg.add([_i], _w, 'REPLACE')
_vg = ob_cube.vertex_groups.new(name='Upper Leg.L')
for _i, _w in zip([41, 44, 48, 49, 50, 54, 55, 63, 71, 72, 73, 74, 75, 76, 77, 78, 79, 80, 81, 82, 83, 84, 85, 86, 87, 88, 89, 90, 91, 92, 93, 94, 95, 96, 97, 98, 99, 100, 101, 102, 103, 104, 105, 106, 107, 108, 109, 110, 111, 112, 113, 114, 115, 116, 117, 377, 387, 388, 389, 391, 392, 393, 396], [0.7019, 0.06487, 0.2046, 0.2183, 0.1845, 0.008911, 0.008438, 0.09343, 0.5792, 0.1323, 0.2979, 0.1718, 0.2303, 0.663, 0.6479, 0.9084, 0.9539, 0.8404, 0.8406, 0.8583, 0.8418, 0.8896, 0.9119, 0.9522, 0.9888, 0.9586, 0.9467, 0.9594, 0.9398, 0.9435, 0.9568, 0.986, 0.9943, 0.9971, 0.99, 0.9955, 0.9896, 0.9846, 0.9888, 0.9444, 0.9549, 0.9691, 0.9591, 0.9837, 0.9686, 0.9445, 0.9545, 0.0312, 0.0513, 0.04551, 0.05252, 0.02699, 0.03924, 0.04041, 0.02017, 0.001817, 0.2149, 0.0918, 0.02257, 0.05618, 0.1069, 0.0009141, 0.06134]): _vg.add([_i], _w, 'REPLACE')
_vg = ob_cube.vertex_groups.new(name='Lower Leg.L')
for _i, _w in zip([102, 103, 104, 105, 107, 108, 109, 110, 111, 112, 113, 114, 115, 116, 117, 118, 119, 120, 121, 122, 123, 124, 125, 126, 127, 128, 129, 130, 131, 132, 133, 134, 135, 136, 137, 138, 139, 140, 141, 142, 143, 144, 145, 146, 147, 148, 149, 150, 151, 152, 153, 154, 155, 156, 157, 158, 159, 160, 161, 162, 163, 164, 165, 166, 167, 168, 169, 170, 172, 173, 174, 175, 176, 177, 178, 180, 181, 182, 183, 184, 185, 186, 187, 188, 189, 190, 191, 193, 195, 196, 198, 199, 200, 201], [0.05503, 0.04089, 0.01212, 0.03145, 0.01197, 0.05485, 0.04031, 0.9594, 0.9487, 0.9523, 0.9475, 0.9615, 0.9554, 0.9548, 0.9649, 0.9957, 0.996, 0.9962, 0.9959, 0.9966, 0.9967, 0.9953, 0.9963, 0.9995, 0.9993, 0.9993, 0.9992, 0.9995, 0.9993, 0.9993, 0.9996, 0.9992, 0.9968, 0.9977, 0.9958, 0.9988, 0.9962, 0.998, 0.9997, 0.992, 0.9714, 0.9802, 0.962, 0.9894, 0.9626, 0.9771, 0.9971, 0.9416, 0.832, 0.8953, 0.767, 0.9453, 0.7556, 0.8129, 0.9783, 0.764, 0.4206, 0.7146, 0.2223, 0.8428, 0.1916, 0.1702, 0.899, 0.2713, 0.2723, 0.4816, 0.1437, 0.5515, 0.1146, 0.5302, 0.4193, 0.2207, 0.3786, 0.1278, 0.4636, 0.101, 0.4866, 0.4165, 0.2258, 0.318, 0.125, 0.4026, 0.09954, 0.115, 0.4556, 0.03513, 0.04595, 0.05003, 0.0154, 0.03925, 0.01371, 0.02809, 0.003841, 0.01523]): _vg.add([_i], _w, 'REPLACE')
_vg = ob_cube.vertex_groups.new(name='Foot.L')
for _i, _w in zip([143, 145, 147, 150, 151, 152, 153, 154, 155, 156, 158, 159, 160, 161, 162, 163, 164, 165, 166, 167, 168, 169, 170, 171, 172, 173, 174, 175, 176, 177, 178, 179, 180, 181, 182, 183, 184, 185, 186, 187, 188, 189, 190, 191, 192, 193, 194, 195, 196, 197, 198, 199, 200, 201, 202, 203, 205, 206, 208, 209, 210, 211, 212, 213, 214, 215, 216, 217, 218, 219, 220, 221], [0.007247, 0.02602, 0.02476, 0.05835, 0.168, 0.1047, 0.233, 0.05469, 0.2444, 0.1871, 0.236, 0.5794, 0.2854, 0.7777, 0.1572, 0.8084, 0.8298, 0.101, 0.7287, 0.7277, 0.5184, 0.8563, 0.4485, 0.9928, 0.8854, 0.4698, 0.5807, 0.7793, 0.6214, 0.8722, 0.5364, 0.9914, 0.899, 0.5134, 0.5835, 0.7742, 0.682, 0.8749, 0.5974, 0.9004, 0.885, 0.5444, 0.9574, 0.952, 0.9832, 0.95, 0.9979, 0.9673, 0.9554, 0.9993, 0.9681, 0.9609, 0.9731, 0.9674, 0.998, 0.9921, 0.9924, 0.993, 0.9913, 0.9939, 0.9948, 0.9925, 0.9997, 0.9983, 0.9996, 0.9992, 0.9983, 0.9995, 0.9988, 0.9981, 0.9992, 0.9986]): _vg.add([_i], _w, 'REPLACE')
_vg = ob_cube.vertex_groups.new(name='Upper Arm.R')
for _i, _w in zip([349, 351, 352, 353, 360, 361, 363, 364, 371, 375, 379, 380, 382, 383, 384, 385, 386, 525, 528, 544, 545, 547, 548, 549, 550, 551, 552, 553, 554, 555, 556, 557, 558, 559, 560, 561, 562, 563, 564, 565, 566, 567, 568, 569, 570, 571, 572, 576, 577, 584, 585], [0.3978, 0.7713, 0.8562, 0.07192, 0.06317, 0.129, 0.1118, 0.1103, 0.02665, 0.1301, 0.09622, 0.007622, 0.11, 0.06209, 0.7539, 0.6897, 0.3098, 0.0827, 0.3525, 0.1607, 0.9182, 0.9121, 1.003, 0.9939, 0.9684, 0.9147, 0.8791, 0.9312, 0.9857, 0.876, 1.015, 1.011, 0.9067, 0.9418, 0.9833, 0.9825, 0.9999, 0.9079, 0.08173, 0.6531, 0.2971, 0.6223, 0.8036, 0.9526, 0.9926, 0.2087, 0.009376, 0.1003, 0.1304, 0.01552, 0.05973]): _vg.add([_i], _w, 'REPLACE')
_vg = ob_cube.vertex_groups.new(name='Lower Arm.R')
for _i, _w in zip([555, 558, 559, 563, 564, 565, 566, 567, 568, 569, 571, 572, 573, 574, 575, 576, 577, 578, 579, 580, 581, 582, 583, 584, 585, 586, 587, 588, 589, 590, 591, 592, 593, 594, 596, 599, 600, 601, 608], [0.129, 0.09855, 0.05677, 0.09276, 0.9461, 0.3556, 0.7013, 0.3786, 0.1964, 0.04294, 0.7889, 0.9263, 0.9897, 0.9867, 0.9936, 0.9024, 0.8709, 0.9973, 0.9575, 0.7554, 0.5057, 0.6482, 0.9177, 0.9548, 0.943, 0.2627, 0.1024, 0.7202, 0.3012, 0.0852, 0.04122, 0.2721, 0.794, 0.9979, 0.002174, 0.07508, 0.124, 0.04855, 0.01359]): _vg.add([_i], _w, 'REPLACE')
_vg = ob_cube.vertex_groups.new(name='Hand.R')
for _i, _w in zip([572, 574, 579, 580, 581, 582, 583, 586, 587, 588, 589, 590, 591, 592, 593, 595, 596, 597, 598, 599, 600, 601, 602, 603, 604, 605, 606, 607, 608, 609, 610, 611], [0.03816, 0.05215, 0.06021, 0.2418, 0.4992, 0.3546, 0.08766, 0.7383, 0.898, 0.2799, 0.7056, 0.9195, 0.9549, 0.7289, 0.2085, 0.9838, 0.9771, 1.029, 0.989, 0.9253, 0.8764, 0.9508, 1.016, 0.9856, 1.001, 1.02, 0.9973, 0.9837, 0.9683, 0.9909, 1.012, 0.9979]): _vg.add([_i], _w, 'REPLACE')
_vg = ob_cube.vertex_groups.new(name='Upper Leg.R')
for _i, _w in zip([71, 73, 345, 350, 355, 356, 357, 363, 364, 376, 377, 387, 388, 389, 390, 391, 392, 394, 395, 396, 397, 398, 399, 400, 401, 402, 403, 404, 405, 406, 407, 408, 409, 410, 411, 412, 413, 414, 415, 416, 417, 418, 419, 420, 421, 422, 423, 424, 425, 426, 427, 428, 429, 430, 431, 432, 433, 434, 435, 436, 437, 438], [0.08361, 0.05382, 0.708, 0.06001, 0.2016, 0.2149, 0.18, 0.006342, 0.006037, 0.09006, 0.0001101, 0.2032, 0.5528, 0.01345, 0.1126, 0.2826, 0.1017, 0.1587, 0.2234, 0.05936, 0.6682, 0.6505, 0.9164, 0.9402, 0.8148, 0.8254, 0.846, 0.8392, 0.897, 0.9178, 0.9584, 0.9821, 0.9451, 0.9379, 0.9545, 0.9392, 0.9493, 0.9617, 0.9888, 0.99, 0.9951, 0.9871, 0.9949, 0.9898, 0.9873, 0.9909, 0.9532, 0.9402, 0.9592, 0.9516, 0.9803, 0.9675, 0.9515, 0.9623, 0.01383, 0.0625, 0.05801, 0.06196, 0.04461, 0.05145, 0.02755, 0.009154]): _vg.add([_i], _w, 'REPLACE')
_vg = ob_cube.vertex_groups.new(name='Lower Leg.R')
for _i, _w in zip([423, 424, 425, 426, 428, 429, 430, 431, 432, 433, 434, 435, 436, 437, 438, 439, 440, 441, 442, 443, 444, 445, 446, 447, 448, 449, 450, 451, 452, 453, 454, 455, 456, 457, 458, 459, 460, 461, 462, 463, 464, 465, 466, 467, 468, 469, 470, 471, 472, 473, 474, 475, 476, 477, 478, 479, 480, 481, 482, 483, 484, 485, 486, 487, 488, 489, 490, 491, 493, 494, 495, 496, 497, 498, 499, 501, 502, 503, 504, 505, 506, 507, 508, 509, 510, 511, 512, 514, 516, 517, 519, 520, 521, 522], [0.04285, 0.06017, 0.03206, 0.04602, 0.01403, 0.04588, 0.02482, 0.9681, 0.9375, 0.942, 0.938, 0.9527, 0.9485, 0.9612, 0.9704, 0.9969, 0.9943, 0.9948, 0.9945, 0.9956, 0.9959, 0.9963, 0.9971, 0.9997, 0.9987, 0.9989, 0.9987, 0.9992, 0.999, 0.9995, 0.9997, 0.9996, 0.9948, 0.996, 0.9939, 0.9976, 0.9946, 0.9983, 0.9997, 0.9958, 0.9618, 0.9719, 0.9524, 0.983, 0.9542, 0.9802, 0.9978, 0.965, 0.812, 0.8742, 0.7498, 0.9262, 0.7398, 0.8241, 0.9842, 0.8158, 0.4455, 0.6964, 0.256, 0.8154, 0.2322, 0.1234, 0.916, 0.2296, 0.2874, 0.4803, 0.163, 0.552, 0.0899, 0.5265, 0.4094, 0.2257, 0.3721, 0.1398, 0.4578, 0.08504, 0.4825, 0.4093, 0.2251, 0.3042, 0.1335, 0.3924, 0.1066, 0.1064, 0.4488, 0.05612, 0.06342, 0.06382, 0.01123, 0.05553, 0.004272, 0.04471, 0.01478, 0.006394]): _vg.add([_i], _w, 'REPLACE')
_vg = ob_cube.vertex_groups.new(name='Foot.R')
for _i, _w in zip([464, 465, 466, 468, 471, 472, 473, 474, 475, 476, 477, 479, 480, 481, 482, 483, 484, 485, 486, 487, 488, 489, 490, 491, 492, 493, 494, 495, 496, 497, 498, 499, 500, 501, 502, 503, 504, 505, 506, 507, 508, 509, 510, 511, 512, 513, 514, 515, 516, 517, 518, 519, 520, 521, 522, 523, 524, 526, 527, 529, 530, 531, 532, 533, 534, 535, 536, 537, 538, 539, 540, 541, 542], [0.02634, 0.006266, 0.04509, 0.04152, 0.01995, 0.188, 0.1258, 0.2502, 0.07378, 0.2602, 0.1759, 0.1842, 0.5545, 0.3036, 0.744, 0.1846, 0.7678, 0.8766, 0.08395, 0.7704, 0.7126, 0.5197, 0.837, 0.448, 0.9879, 0.9101, 0.4735, 0.5906, 0.7743, 0.6279, 0.8602, 0.5422, 0.9869, 0.915, 0.5175, 0.5907, 0.7749, 0.6958, 0.8665, 0.6076, 0.8934, 0.8936, 0.5512, 0.9439, 0.9366, 0.9947, 0.9362, 0.9964, 0.9694, 0.9445, 0.9984, 0.9729, 0.9526, 0.9676, 0.9718, 0.9994, 0.9884, 0.994, 0.99, 0.993, 0.9915, 0.993, 0.9936, 0.9998, 0.9972, 0.9991, 0.9995, 0.9973, 0.9991, 0.9991, 0.9971, 0.9988, 0.9987]): _vg.add([_i], _w, 'REPLACE')
_m = ob_cube.modifiers.new('Subsurf', 'SUBSURF')
_m.uv_smooth = 'PRESERVE_CORNERS'
_m.quality = 2
_m.levels = 2
_m.show_only_control_edges = False
_m = ob_cube.modifiers.new('Armature', 'ARMATURE')
_m.object = ob_armature
ob_lamp.location = (4.076, 1.005, 5.904)
ob_lamp.rotation_euler = (0.6503, 0.05522, 1.866)
ob_lamp.lock_rotations_4d = False
ob_lamp.empty_display_type = 'ARROWS'
ob_lamp.color = (0.0, 0.0, 0.0, 0.0)
ob_lamp.lineart.crease_threshold = 0.0
ob_camera.location = (7.481, -6.508, 5.344)
ob_camera.rotation_euler = (1.109, 0.01082, 0.8149)
ob_camera.lock_rotations_4d = False
ob_camera.empty_display_type = 'ARROWS'
ob_camera.color = (0.0, 0.0, 0.0, 0.0)
ob_camera.display_type = 'WIRE'
ob_camera.lineart.crease_threshold = 0.0

# ---- collection membership
col_collection_1.objects.link(ob_armature)
col_collection_1.objects.link(ob_cube)
col_collection_1.objects.link(ob_lamp)
col_collection_1.objects.link(ob_camera)

# ---- scene / render settings (as saved in the file)
scene.camera = ob_camera
scene.frame_start = 0; scene.frame_end = 250; scene.frame_set(58)
scene.render.engine = 'BLENDER_EEVEE_NEXT'
scene.render.image_settings.compression = 90
scene.render.resolution_percentage = 50
scene.render.dither_intensity = 0.0
scene.cycles.use_denoising = False
scene.cycles.samples = 10
scene.cycles.sampling_pattern = 'TABULATED_SOBOL'
scene.cycles.light_sampling_threshold = 0.0
scene.cycles.use_adaptive_sampling = False
scene.cycles.use_light_tree = False
scene.cycles.blur_glossy = 0.0
scene.cycles.volume_bounces = 1
scene.cycles.pixel_filter_type = 'GAUSSIAN'
scene.cycles.sample_clamp_indirect = 0.0
scene.view_settings.view_transform = 'Standard'
bpy.context.view_layer.update()
